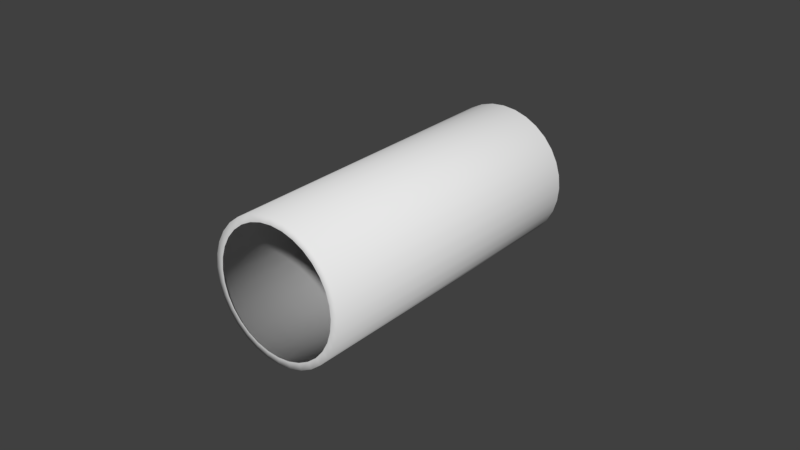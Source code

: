 # Source: smallMantlet00.blend  (saved by Blender 2.78.0; exported with 4.5.12 LTS)
import bpy
from mathutils import Matrix  # noqa: F401  (used for matrix-valued properties, if any)

bpy.ops.wm.read_factory_settings(use_empty=True)
scene = bpy.context.scene
scene.name = 'Scene'

# ---- collections
col_collection_1 = bpy.data.collections.new('Collection 1'); scene.collection.children.link(col_collection_1)

# ---- world
world_world = bpy.data.worlds.new('World'); scene.world = world_world
world_world.color = (0.05088, 0.05088, 0.05088)
world_world.use_sun_shadow = False
world_world.sun_shadow_jitter_overblur = 0.0
world_world.cycles.sampling_method = 'MANUAL'

# ---- meshes
me_plane = bpy.data.meshes.new('Plane')
me_plane.from_pydata([(7.555e-07, 5.253e-07, -0.02216), (-0.004322, 5.253e-07, -0.02173), (-0.008479, 4.06e-07, -0.02047), (-0.01231, 5.253e-07, -0.01842), (-0.01567, 4.06e-07, -0.01567), (-0.01842, 4.06e-07, -0.01231), (-0.02047, 5.253e-07, -0.008479), (-0.02173, 4.06e-07, -0.004322), (-0.02216, 5.253e-07, 5.598e-07), (-0.02173, 4.06e-07, 0.004323), (-0.02047, 5.253e-07, 0.00848), (-0.01842, 4.06e-07, 0.01231), (-0.01567, 4.06e-07, 0.01567), (-0.01231, 5.253e-07, 0.01842), (-0.008479, 4.06e-07, 0.02047), (-0.004322, 5.253e-07, 0.02173), (7.555e-07, 5.253e-07, 0.02216), (0.004324, 4.06e-07, 0.02173), (0.00848, 5.253e-07, 0.02047), (0.01231, 5.253e-07, 0.01842), (0.01567, 5.253e-07, 0.01567), (0.01842, 5.253e-07, 0.01231), (0.02047, 5.253e-07, 0.00848), (0.02173, 5.253e-07, 0.004323), (0.02216, 5.253e-07, 5.598e-07), (0.02173, 5.253e-07, -0.004322), (0.02047, 5.253e-07, -0.008479), (0.01842, 5.253e-07, -0.01231), (0.01567, 5.253e-07, -0.01567), (0.01231, 4.06e-07, -0.01842), (0.00848, 5.253e-07, -0.02047), (0.004324, 5.253e-07, -0.02173), (7.704e-07, -0.1021, -0.02216), (-0.004322, -0.1021, -0.02173), (-0.008479, -0.1021, -0.02047), (-0.01231, -0.1021, -0.01842), (-0.01567, -0.1021, -0.01567), (-0.01842, -0.1021, -0.01231), (-0.02047, -0.1021, -0.008479), (-0.02173, -0.1021, -0.004322), (-0.02216, -0.1021, 5.598e-07), (-0.02173, -0.1021, 0.004323), (-0.02047, -0.1021, 0.00848), (-0.01842, -0.1021, 0.01231), (-0.01567, -0.1021, 0.01567), (-0.01231, -0.1021, 0.01842), (-0.008479, -0.1021, 0.02047), (-0.004322, -0.1021, 0.02173), (7.704e-07, -0.1021, 0.02216), (0.004324, -0.1021, 0.02173), (0.00848, -0.1021, 0.02047), (0.01231, -0.1021, 0.01842), (0.01567, -0.1021, 0.01567), (0.01842, -0.1021, 0.01231), (0.02047, -0.1021, 0.00848), (0.02173, -0.1021, 0.004323), (0.02216, -0.1021, 5.598e-07), (0.02173, -0.1021, -0.004322), (0.02047, -0.1021, -0.008479), (0.01842, -0.1021, -0.01231), (0.01567, -0.1021, -0.01567), (0.01231, -0.1021, -0.01842), (0.00848, -0.1021, -0.02047), (0.004324, -0.1021, -0.02173), (7.704e-07, -0.1021, -0.01994), (-0.00389, -0.1021, -0.01956), (-0.007631, -0.1021, -0.01842), (-0.01108, -0.1021, -0.01658), (-0.0141, -0.1021, -0.0141), (-0.01658, -0.1021, -0.01108), (-0.01842, -0.1021, -0.007631), (-0.01956, -0.1021, -0.00389), (-0.01994, -0.1021, 5.598e-07), (-0.01956, -0.1021, 0.003891), (-0.01842, -0.1021, 0.007632), (-0.01658, -0.1021, 0.01108), (-0.0141, -0.1021, 0.0141), (-0.01108, -0.1021, 0.01658), (-0.007631, -0.1021, 0.01842), (-0.00389, -0.1021, 0.01956), (7.704e-07, -0.1021, 0.01994), (0.003891, -0.1021, 0.01956), (0.007632, -0.1021, 0.01842), (0.01108, -0.1021, 0.01658), (0.0141, -0.1021, 0.0141), (0.01658, -0.1021, 0.01108), (0.01843, -0.1021, 0.007632), (0.01956, -0.1021, 0.003891), (0.01994, -0.1021, 5.598e-07), (0.01956, -0.1021, -0.00389), (0.01843, -0.1021, -0.007631), (0.01658, -0.1021, -0.01108), (0.0141, -0.1021, -0.0141), (0.01108, -0.1021, -0.01658), (0.007632, -0.1021, -0.01842), (0.003891, -0.1021, -0.01956)], [], [(32, 33, 1, 0), (33, 34, 2, 1), (34, 35, 3, 2), (35, 36, 4, 3), (36, 37, 5, 4), (37, 38, 6, 5), (38, 39, 7, 6), (39, 40, 8, 7), (40, 41, 9, 8), (41, 42, 10, 9), (42, 43, 11, 10), (43, 44, 12, 11), (44, 45, 13, 12), (45, 46, 14, 13), (46, 47, 15, 14), (47, 48, 16, 15), (48, 49, 17, 16), (49, 50, 18, 17), (50, 51, 19, 18), (51, 52, 20, 19), (52, 53, 21, 20), (53, 54, 22, 21), (54, 55, 23, 22), (55, 56, 24, 23), (56, 57, 25, 24), (57, 58, 26, 25), (58, 59, 27, 26), (59, 60, 28, 27), (60, 61, 29, 28), (61, 62, 30, 29), (62, 63, 31, 30), (63, 32, 0, 31), (46, 78, 79, 47), (79, 80, 48, 47), (80, 81, 49, 48), (81, 82, 50, 49), (82, 83, 51, 50), (83, 84, 52, 51), (84, 85, 53, 52), (85, 86, 54, 53), (86, 87, 55, 54), (87, 88, 56, 55), (88, 89, 57, 56), (89, 90, 58, 57), (90, 91, 59, 58), (91, 92, 60, 59), (92, 93, 61, 60), (93, 94, 62, 61), (94, 95, 63, 62), (95, 64, 32, 63), (64, 65, 33, 32), (65, 66, 34, 33), (66, 67, 35, 34), (67, 68, 36, 35), (68, 69, 37, 36), (69, 70, 38, 37), (70, 71, 39, 38), (71, 72, 40, 39), (72, 73, 41, 40), (73, 74, 42, 41), (74, 75, 43, 42), (75, 76, 44, 43), (76, 77, 45, 44), (77, 78, 46, 45)])
me_plane.polygons.foreach_set('use_smooth', [True] * 64)
_uv = me_plane.uv_layers.new(name='UVMap')
_uv.uv.foreach_set('vector', [0.4968, 0.6486, 0.4965, 0.6486, 0.4963, 0.6416, 0.4967, 0.6416, 0.4965, 0.6486, 0.4962, 0.6486, 0.496, 0.6416, 0.4963, 0.6416, 0.4962, 0.6486, 0.4959, 0.6485, 0.4957, 0.6416, 0.496, 0.6416, 0.4959, 0.6485, 0.4956, 0.6485, 0.4954, 0.6416, 0.4957, 0.6416, 0.4956, 0.6485, 0.4954, 0.6485, 0.4951, 0.6416, 0.4954, 0.6416, 0.4954, 0.6485, 0.4951, 0.6485, 0.4948, 0.6416, 0.4951, 0.6416, 0.4951, 0.6485, 0.4948, 0.6485, 0.4945, 0.6416, 0.4948, 0.6416, 0.4948, 0.6485, 0.4945, 0.6485, 0.4942, 0.6417, 0.4945, 0.6416, 0.4945, 0.6485, 0.4942, 0.6485, 0.4939, 0.6417, 0.4942, 0.6417, 0.4942, 0.6485, 0.4939, 0.6485, 0.4936, 0.6417, 0.4939, 0.6417, 0.4939, 0.6485, 0.4936, 0.6485, 0.4933, 0.6417, 0.4936, 0.6417, 0.4936, 0.6485, 0.4933, 0.6485, 0.493, 0.6417, 0.4933, 0.6417, 0.4933, 0.6485, 0.493, 0.6485, 0.4927, 0.6417, 0.493, 0.6417, 0.493, 0.6485, 0.4927, 0.6485, 0.4924, 0.6417, 0.4927, 0.6417, 0.4927, 0.6485, 0.4925, 0.6485, 0.4921, 0.6418, 0.4924, 0.6417, 0.4925, 0.6485, 0.4922, 0.6485, 0.4918, 0.6418, 0.4921, 0.6418, 0.5016, 0.6488, 0.5013, 0.6487, 0.5013, 0.6415, 0.5016, 0.6415, 0.5013, 0.6487, 0.501, 0.6487, 0.501, 0.6415, 0.5013, 0.6415, 0.501, 0.6487, 0.5007, 0.6487, 0.5007, 0.6415, 0.501, 0.6415, 0.5007, 0.6487, 0.5004, 0.6487, 0.5004, 0.6415, 0.5007, 0.6415, 0.5004, 0.6487, 0.5001, 0.6487, 0.5001, 0.6415, 0.5004, 0.6415, 0.5001, 0.6487, 0.4998, 0.6487, 0.4998, 0.6415, 0.5001, 0.6415, 0.4998, 0.6487, 0.4995, 0.6487, 0.4994, 0.6415, 0.4998, 0.6415, 0.4995, 0.6487, 0.4992, 0.6486, 0.4991, 0.6415, 0.4994, 0.6415, 0.4992, 0.6486, 0.4989, 0.6486, 0.4988, 0.6416, 0.4991, 0.6415, 0.4989, 0.6486, 0.4986, 0.6486, 0.4985, 0.6416, 0.4988, 0.6416, 0.4986, 0.6486, 0.4983, 0.6486, 0.4982, 0.6416, 0.4985, 0.6416, 0.4983, 0.6486, 0.498, 0.6486, 0.4979, 0.6416, 0.4982, 0.6416, 0.498, 0.6486, 0.4977, 0.6486, 0.4976, 0.6416, 0.4979, 0.6416, 0.4977, 0.6486, 0.4974, 0.6486, 0.4973, 0.6416, 0.4976, 0.6416, 0.4974, 0.6486, 0.4971, 0.6486, 0.497, 0.6416, 0.4973, 0.6416, 0.4971, 0.6486, 0.4968, 0.6486, 0.4967, 0.6416, 0.497, 0.6416, 0.4927, 0.6485, 0.4928, 0.6487, 0.4925, 0.6487, 0.4925, 0.6485, 0.4925, 0.6487, 0.4922, 0.6487, 0.4922, 0.6485, 0.4925, 0.6485, 0.5016, 0.6489, 0.5013, 0.6489, 0.5013, 0.6487, 0.5016, 0.6488, 0.5013, 0.6489, 0.501, 0.6489, 0.501, 0.6487, 0.5013, 0.6487, 0.501, 0.6489, 0.5007, 0.6489, 0.5007, 0.6487, 0.501, 0.6487, 0.5007, 0.6489, 0.5004, 0.6489, 0.5004, 0.6487, 0.5007, 0.6487, 0.5004, 0.6489, 0.5001, 0.6488, 0.5001, 0.6487, 0.5004, 0.6487, 0.5001, 0.6488, 0.4998, 0.6488, 0.4998, 0.6487, 0.5001, 0.6487, 0.4998, 0.6488, 0.4995, 0.6488, 0.4995, 0.6487, 0.4998, 0.6487, 0.4995, 0.6488, 0.4992, 0.6488, 0.4992, 0.6486, 0.4995, 0.6487, 0.4992, 0.6488, 0.4989, 0.6488, 0.4989, 0.6486, 0.4992, 0.6486, 0.4989, 0.6488, 0.4986, 0.6488, 0.4986, 0.6486, 0.4989, 0.6486, 0.4986, 0.6488, 0.4983, 0.6488, 0.4983, 0.6486, 0.4986, 0.6486, 0.4983, 0.6488, 0.498, 0.6488, 0.498, 0.6486, 0.4983, 0.6486, 0.498, 0.6488, 0.4977, 0.6488, 0.4977, 0.6486, 0.498, 0.6486, 0.4977, 0.6488, 0.4974, 0.6487, 0.4974, 0.6486, 0.4977, 0.6486, 0.4974, 0.6487, 0.4971, 0.6487, 0.4971, 0.6486, 0.4974, 0.6486, 0.4971, 0.6487, 0.4968, 0.6487, 0.4968, 0.6486, 0.4971, 0.6486, 0.4968, 0.6487, 0.4965, 0.6487, 0.4965, 0.6486, 0.4968, 0.6486, 0.4965, 0.6487, 0.4962, 0.6487, 0.4962, 0.6486, 0.4965, 0.6486, 0.4962, 0.6487, 0.4959, 0.6487, 0.4959, 0.6485, 0.4962, 0.6486, 0.4959, 0.6487, 0.4956, 0.6487, 0.4956, 0.6485, 0.4959, 0.6485, 0.4956, 0.6487, 0.4953, 0.6487, 0.4954, 0.6485, 0.4956, 0.6485, 0.4953, 0.6487, 0.4951, 0.6487, 0.4951, 0.6485, 0.4954, 0.6485, 0.4951, 0.6487, 0.4948, 0.6487, 0.4948, 0.6485, 0.4951, 0.6485, 0.4948, 0.6487, 0.4945, 0.6487, 0.4945, 0.6485, 0.4948, 0.6485, 0.4945, 0.6487, 0.4942, 0.6487, 0.4942, 0.6485, 0.4945, 0.6485, 0.4942, 0.6487, 0.4939, 0.6487, 0.4939, 0.6485, 0.4942, 0.6485, 0.4939, 0.6487, 0.4936, 0.6487, 0.4936, 0.6485, 0.4939, 0.6485, 0.4936, 0.6487, 0.4933, 0.6487, 0.4933, 0.6485, 0.4936, 0.6485, 0.4933, 0.6487, 0.493, 0.6487, 0.493, 0.6485, 0.4933, 0.6485, 0.493, 0.6487, 0.4928, 0.6487, 0.4927, 0.6485, 0.493, 0.6485])
me_plane.use_remesh_preserve_volume = False
me_plane.use_remesh_preserve_attributes = False
me_plane.use_mirror_vertex_groups = False
me_plane.use_paint_bone_selection = False
me_plane.use_paint_mask_vertex = True
me_plane.update()

# ---- objects
ob_plane = bpy.data.objects.new('Plane', me_plane)

# ---- transforms, parenting, visibility, modifiers, constraints
ob_plane.location = (0.0, 0.0, 0.0)
ob_plane.lineart.crease_threshold = 0.0
_m = ob_plane.modifiers.new('Armature', 'ARMATURE')

# ---- collection membership
col_collection_1.objects.link(ob_plane)

# ---- scene / render settings (as saved in the file)
scene.frame_start = 1; scene.frame_end = 100; scene.frame_set(1)
scene.render.engine = 'BLENDER_EEVEE_NEXT'
scene.render.resolution_percentage = 50
scene.render.dither_intensity = 0.0
scene.cycles.use_denoising = False
scene.cycles.samples = 128
scene.cycles.sampling_pattern = 'TABULATED_SOBOL'
scene.cycles.light_sampling_threshold = 0.0
scene.cycles.use_adaptive_sampling = False
scene.cycles.use_light_tree = False
scene.cycles.blur_glossy = 0.0
scene.cycles.sample_clamp_indirect = 0.0
scene.view_settings.view_transform = 'Standard'
bpy.context.view_layer.update()

# ---- added for rendering (the .blend has no active camera and no usable light): camera, sun
cam_auto = bpy.data.cameras.new('AutoCamera')
cam_auto.lens = 50.0
cam_auto.sensor_width = 36.0
cam_auto.clip_end = 1000.0
ob_auto_camera = bpy.data.objects.new('AutoCamera', cam_auto)
scene.collection.objects.link(ob_auto_camera)
ob_auto_camera.location = (0.185046, -0.273104, 0.148037)
ob_auto_camera.rotation_euler = (1.09748, -7.21219e-08, 0.694738)
scene.camera = ob_auto_camera
light_auto_sun = bpy.data.lights.new('AutoSun', 'SUN')
light_auto_sun.energy = 3.0
light_auto_sun.angle = 0.0523599
ob_auto_sun = bpy.data.objects.new('AutoSun', light_auto_sun)
scene.collection.objects.link(ob_auto_sun)
ob_auto_sun.rotation_euler = (0.872665, 0.174533, 0.523599)
bpy.context.view_layer.update()
